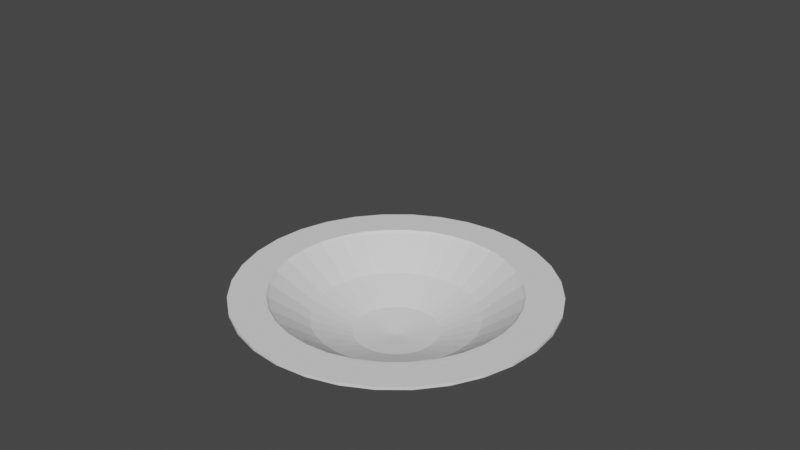# Source: plato.blend  (saved by Blender 2.92.15; exported with 4.5.12 LTS)
import bpy
from mathutils import Matrix  # noqa: F401  (used for matrix-valued properties, if any)

bpy.ops.wm.read_factory_settings(use_empty=True)
scene = bpy.context.scene
scene.name = 'Scene'

# ---- collections
col_collection = bpy.data.collections.new('Collection'); scene.collection.children.link(col_collection)

# ---- world
world_world = bpy.data.worlds.new('World'); scene.world = world_world
world_world.use_nodes = True; world_world.node_tree.nodes.clear()
_N = world_world.node_tree.nodes; _L = world_world.node_tree.links
n0 = _N.new('ShaderNodeOutputWorld'); n0.name = 'World Output'; n0.location = (300, 300)
n1 = _N.new('ShaderNodeBackground'); n1.name = 'Background'; n1.location = (10, 300)
n1.inputs[0].default_value = (0.05088, 0.05088, 0.05088, 1.0)
_L.new(n1.outputs[0], n0.inputs[0])
n0.is_active_output = True
world_world.color = (0.05088, 0.05088, 0.05088)
world_world.use_sun_shadow = False
world_world.sun_shadow_jitter_overblur = 0.0

# ---- meshes
me_esfera = bpy.data.meshes.new('Esfera')
me_esfera.from_pydata([(0.0, 0.5556, -0.8015), (0.1084, 0.5449, -0.8015), (0.07466, 0.3753, -0.8939), (0.03806, 0.1913, -0.9508), (0.2126, 0.5133, -0.8015), (0.1464, 0.3536, -0.8939), (0.07466, 0.1802, -0.9508), (0.3087, 0.4619, -0.8015), (0.2126, 0.3182, -0.8939), (0.1084, 0.1622, -0.9508), (0.3928, 0.3928, -0.8015), (0.2706, 0.2706, -0.8939), (0.1379, 0.1379, -0.9508), (0.4619, 0.3087, -0.8015), (0.3182, 0.2126, -0.8939), (0.1622, 0.1084, -0.9508), (0.5133, 0.2126, -0.8015), (0.3536, 0.1464, -0.8939), (0.1802, 0.07466, -0.9508), (0.5449, 0.1084, -0.8015), (0.3753, 0.07466, -0.8939), (0.1913, 0.03806, -0.9508), (0.5556, -3.415e-07, -0.8015), (0.3827, -3.043e-07, -0.8939), (0.1951, -3.08e-07, -0.9508), (0.5449, -0.1084, -0.8015), (0.3753, -0.07466, -0.8939), (0.1913, -0.03806, -0.9508), (0.5133, -0.2126, -0.8015), (0.3536, -0.1464, -0.8939), (0.1802, -0.07466, -0.9508), (0.4619, -0.3087, -0.8015), (0.3182, -0.2126, -0.8939), (0.1622, -0.1084, -0.9508), (0.3928, -0.3928, -0.8015), (0.2706, -0.2706, -0.8939), (0.1379, -0.138, -0.9508), (0.3087, -0.4619, -0.8015), (0.2126, -0.3182, -0.8939), (0.1084, -0.1622, -0.9508), (0.2126, -0.5133, -0.8015), (0.1464, -0.3536, -0.8939), (0.07466, -0.1802, -0.9508), (0.1084, -0.5449, -0.8015), (0.07466, -0.3753, -0.8939), (0.03806, -0.1913, -0.9508), (-1.094e-08, -0.5556, -0.8015), (3.964e-09, -0.3827, -0.8939), (3.964e-09, -0.1951, -0.9508), (-0.1084, -0.5449, -0.8015), (-0.07466, -0.3753, -0.8939), (-0.03806, -0.1913, -0.9508), (-0.2126, -0.5133, -0.8015), (-0.1464, -0.3536, -0.8939), (-0.07466, -0.1802, -0.9508), (-0.3087, -0.4619, -0.8015), (-0.2126, -0.3182, -0.8939), (-0.1084, -0.1622, -0.9508), (-0.3928, -0.3928, -0.8015), (-0.2706, -0.2706, -0.8939), (-0.1379, -0.1379, -0.9508), (-0.4619, -0.3087, -0.8015), (-0.3182, -0.2126, -0.8939), (-0.1622, -0.1084, -0.9508), (-0.5133, -0.2126, -0.8015), (-0.3536, -0.1464, -0.8939), (-0.1802, -0.07466, -0.9508), (-0.5449, -0.1084, -0.8015), (-0.3753, -0.07466, -0.8939), (-0.1913, -0.03806, -0.9508), (-0.5556, -2.596e-07, -0.8015), (-0.3827, -2.521e-07, -0.8939), (-0.1951, -3.155e-07, -0.9508), (-0.5449, 0.1084, -0.8015), (-0.3753, 0.07466, -0.8939), (-0.1913, 0.03806, -0.9508), (-0.5133, 0.2126, -0.8015), (-0.3536, 0.1464, -0.8939), (-0.1802, 0.07466, -0.9508), (-0.4619, 0.3087, -0.8015), (-0.3182, 0.2126, -0.8939), (-0.1622, 0.1084, -0.9508), (-0.3928, 0.3928, -0.8015), (-0.2706, 0.2706, -0.8939), (-0.1379, 0.1379, -0.9508), (-0.3087, 0.4619, -0.8015), (-0.2126, 0.3182, -0.8939), (-0.1084, 0.1622, -0.9508), (-0.2126, 0.5133, -0.8015), (-0.1464, 0.3536, -0.8939), (-0.07466, 0.1802, -0.9508), (-0.1084, 0.5449, -0.8015), (-0.07466, 0.3753, -0.8939), (-0.03806, 0.1913, -0.9508), (7.847e-08, 0.3827, -0.8939), (1.514e-08, 0.1951, -0.9508), (0.0, 0.5556, -0.8315), (0.1084, 0.5449, -0.8315), (0.07466, 0.3753, -0.9239), (0.2126, 0.5133, -0.8315), (0.1464, 0.3536, -0.9239), (0.3087, 0.4619, -0.8315), (0.2126, 0.3182, -0.9239), (0.3928, 0.3928, -0.8315), (0.2706, 0.2706, -0.9239), (0.4619, 0.3087, -0.8315), (0.3182, 0.2126, -0.9239), (0.5133, 0.2126, -0.8315), (0.3536, 0.1464, -0.9239), (0.5449, 0.1084, -0.8315), (0.3753, 0.07466, -0.9239), (1.0, -3.788e-07, 7.55e-08), (0.5556, -3.415e-07, -0.8315), (0.3827, -3.043e-07, -0.9239), (0.5449, -0.1084, -0.8315), (0.3753, -0.07466, -0.9239), (0.5133, -0.2126, -0.8315), (0.3536, -0.1464, -0.9239), (0.4619, -0.3087, -0.8315), (0.3182, -0.2126, -0.9239), (0.3928, -0.3928, -0.8315), (0.2706, -0.2706, -0.9239), (0.3087, -0.4619, -0.8315), (0.2126, -0.3182, -0.9239), (0.2126, -0.5133, -0.8315), (0.1464, -0.3536, -0.9239), (0.1084, -0.5449, -0.8315), (0.07466, -0.3753, -0.9239), (-1.003e-07, -1.0, 7.55e-08), (-1.094e-08, -0.5556, -0.8315), (3.964e-09, -0.3827, -0.9239), (-0.1084, -0.5449, -0.8315), (-0.07466, -0.3753, -0.9239), (-0.2126, -0.5133, -0.8315), (-0.1464, -0.3536, -0.9239), (-0.3087, -0.4619, -0.8315), (-0.2126, -0.3182, -0.9239), (-0.3928, -0.3928, -0.8315), (-0.2706, -0.2706, -0.9239), (-0.4619, -0.3087, -0.8315), (-0.3182, -0.2126, -0.9239), (-0.5133, -0.2126, -0.8315), (-0.3536, -0.1464, -0.9239), (-0.5449, -0.1084, -0.8315), (-0.3753, -0.07466, -0.9239), (-0.5556, -2.596e-07, -0.8315), (-0.3827, -2.521e-07, -0.9239), (-0.5449, 0.1084, -0.8315), (-0.3753, 0.07466, -0.9239), (-0.5133, 0.2126, -0.8315), (-0.3536, 0.1464, -0.9239), (-0.4619, 0.3087, -0.8315), (-0.3182, 0.2126, -0.9239), (-0.3928, 0.3928, -0.8315), (-0.2706, 0.2706, -0.9239), (-0.3087, 0.4619, -0.8315), (-0.2126, 0.3182, -0.9239), (-0.2126, 0.5133, -0.8315), (-0.1464, 0.3536, -0.9239), (-0.1084, 0.5449, -0.8315), (-0.07466, 0.3753, -0.9239), (7.847e-08, 0.3827, -0.9239), (0.1174, -0.5905, -0.7933), (1.0, -3.788e-07, -2.345e-06), (3.531e-06, -1.0, 7.55e-08), (1.0, -2.799e-06, 7.55e-08), (1.0, -3.788e-07, 2.496e-06), (1.0, 2.042e-06, 7.55e-08), (-1.003e-07, -1.0, 3.707e-06), (-1.003e-07, -1.0, -3.556e-06), (-3.731e-06, -1.0, 7.55e-08), (-1.551e-08, -0.602, -0.7933), (-0.1174, -0.5905, -0.7933), (-0.602, -2.367e-07, -0.7933), (-0.5905, 0.1174, -0.7933), (-0.5905, -0.1174, -0.7933), (-0.5006, -0.3345, -0.7933), (-0.5006, 0.3345, -0.7933), (-0.5562, -0.2304, -0.7933), (-0.5562, 0.2304, -0.7933), (-0.3345, 0.5006, -0.7933), (-0.1174, 0.5905, -0.7933), (-0.2304, 0.5562, -0.7933), (0.1174, 0.5905, -0.7933), (0.3345, 0.5006, -0.7933), (0.2304, 0.5562, -0.7933), (4.69e-08, 0.602, -0.7933), (-0.4257, 0.4257, -0.7933), (-0.2304, -0.5562, -0.7933), (-0.3345, -0.5006, -0.7933), (-0.4257, -0.4257, -0.7933), (0.3345, -0.5006, -0.7933), (0.2304, -0.5562, -0.7933), (0.5006, -0.3345, -0.7933), (0.5006, 0.3345, -0.7933), (0.602, -3.347e-07, -0.7933), (0.5905, -0.1174, -0.7933), (0.5905, 0.1174, -0.7933), (0.5562, 0.2304, -0.7933), (0.4257, -0.4257, -0.7933), (0.5562, -0.2304, -0.7933), (0.4257, 0.4257, -0.7933), (1.006e-08, 0.5655, -0.7933), (-0.4702, -0.3142, -0.7933), (-0.5547, 0.1103, -0.7933), (-0.1103, 0.5547, -0.7933), (-0.5225, 0.2164, -0.7933), (0.5225, -0.2164, -0.7933), (0.1103, 0.5547, -0.7933), (0.4702, -0.3142, -0.7933), (-0.4702, 0.3142, -0.7933), (0.3999, -0.3999, -0.7933), (-0.5225, -0.2164, -0.7933), (0.2164, 0.5225, -0.7933), (-0.5547, -0.1103, -0.7933), (-0.3999, 0.3999, -0.7933), (0.3142, 0.4702, -0.7933), (0.3142, -0.4702, -0.7933), (0.2164, -0.5225, -0.7933), (-0.3142, 0.4702, -0.7933), (0.3999, 0.3999, -0.7933), (-0.5655, -2.547e-07, -0.7933), (-1.192e-08, -0.5655, -0.7933), (0.5547, 0.1103, -0.7933), (-0.1103, -0.5547, -0.7933), (0.4702, 0.3142, -0.7933), (0.4702, 0.3142, -0.7933), (-0.2164, 0.5225, -0.7933), (0.5225, 0.2164, -0.7933), (0.1103, -0.5547, -0.7933), (-0.2164, -0.5225, -0.7933), (-0.3142, -0.4702, -0.7933), (-0.3999, -0.3999, -0.7933), (0.5655, -3.401e-07, -0.7933), (0.5547, -0.1103, -0.7933), (-0.2306, -3.035e-07, -0.97), (-0.2262, 0.045, -0.97), (-0.2131, 0.08826, -0.97), (-0.1281, 0.1918, -0.97), (-0.1918, 0.1281, -0.97), (-0.08826, 0.2131, -0.97), (-0.0001126, 0.0005659, -0.97), (-0.0002209, 0.0005331, -0.97), (-0.0003208, 0.0004797, -0.97), (-0.045, 0.2262, -0.97), (-0.1721, 0.1521, -0.97), (0.00048, -0.0003211, -0.97), (0.0005334, -0.0002213, -0.97), (0.0005662, -0.000113, -0.97), (0.0005662, 0.0001123, -0.97), (0.0005334, 0.0002206, -0.97), (0.00048, 0.0003204, -0.97), (0.0004082, 0.0004079, -0.97), (0.0003208, 0.0004797, -0.97), (0.0002209, 0.0005331, -0.97), (0.0001126, 0.0005659, -0.97), (4.48e-11, 0.000577, -0.97), (2.714e-08, 0.2306, -0.97), (-0.1631, 0.1631, -0.97), (0.1281, 0.1918, -0.97), (0.2131, -0.08826, -0.97), (0.2306, -3.073e-07, -0.97), (0.2262, -0.045, -0.97), (0.2262, 0.045, -0.97), (0.2131, 0.08826, -0.97), (0.1918, 0.1281, -0.97), (0.1918, -0.1281, -0.97), (0.0005773, -3.258e-07, -0.97), (0.1631, 0.1631, -0.97), (0.08826, 0.2131, -0.97), (0.045, 0.2262, -0.97), (-0.2262, -0.045, -0.97), (-0.1918, -0.1281, -0.97), (-0.2131, -0.08826, -0.97), (-0.2221, -0.0586, -0.97), (-0.045, -0.2262, -0.97), (-0.08826, -0.2131, -0.97), (-0.1281, -0.1918, -0.97), (-0.1631, -0.1631, -0.97), (-0.0005773, -3.258e-07, -0.97), (-0.00048, -0.0003211, -0.97), (-0.0004082, -0.0004086, -0.97), (-0.0005334, -0.0002213, -0.97), (-0.0005662, -0.000113, -0.97), (-0.0005334, 0.0002206, -0.97), (-0.0005662, 0.0001123, -0.97), (-0.00048, 0.0003204, -0.97), (-0.0004082, 0.0004079, -0.97), (0.045, -0.2262, -0.97), (0.0001126, -0.0005666, -0.97), (0.0004082, -0.0004086, -0.97), (0.0003208, -0.0004804, -0.97), (0.0002209, -0.0005337, -0.97), (0.08826, -0.2131, -0.97), (0.1631, -0.1631, -0.97), (0.1281, -0.1918, -0.97), (3.964e-09, -0.2306, -0.97), (1.173e-11, -0.0005777, -0.97), (-0.0001126, -0.0005666, -0.97), (-0.0002209, -0.0005337, -0.97), (-0.0003208, -0.0004804, -0.97)], [], [(161, 96, 97, 98), (98, 97, 99, 100), (100, 99, 101, 102), (102, 101, 103, 104), (104, 103, 105, 106), (106, 105, 107, 108), (108, 107, 109, 110), (110, 109, 112, 113), (113, 112, 114, 115), (115, 114, 116, 117), (117, 116, 118, 119), (119, 118, 120, 121), (121, 120, 122, 123), (123, 122, 124, 125), (125, 124, 126, 127), (127, 126, 129, 130), (130, 129, 131, 132), (132, 131, 133, 134), (134, 133, 135, 136), (136, 135, 137, 138), (138, 137, 139, 140), (140, 139, 141, 142), (142, 141, 143, 144), (144, 143, 145, 146), (146, 145, 147, 148), (148, 147, 149, 150), (150, 149, 151, 152), (152, 151, 153, 154), (154, 153, 155, 156), (156, 155, 157, 158), (158, 157, 159, 160), (160, 159, 96, 161), (165, 166, 167, 163), (164, 169, 170, 168), (97, 96, 186, 183), (99, 97, 183, 185), (101, 99, 185, 184), (201, 103, 101, 184), (105, 103, 201, 194), (198, 107, 105, 194), (197, 109, 107, 198), (195, 112, 109, 197), (111, 167, 166), (111, 163, 167), (114, 112, 195, 196), (111, 166, 165), (163, 111, 165), (200, 116, 114, 196), (118, 116, 200, 193), (120, 118, 193, 199), (122, 120, 199, 191), (124, 122, 191, 192), (126, 124, 192, 162), (168, 128, 164), (128, 169, 164), (171, 129, 126, 162), (172, 131, 129, 171), (128, 168, 170), (169, 128, 170), (188, 133, 131, 172), (189, 135, 133, 188), (190, 137, 135, 189), (176, 139, 137, 190), (178, 141, 139, 176), (175, 143, 141, 178), (173, 145, 143, 175), (174, 147, 145, 173), (179, 149, 147, 174), (177, 151, 149, 179), (187, 153, 151, 177), (155, 153, 187, 180), (182, 157, 155, 180), (159, 157, 182, 181), (96, 159, 181, 186), (202, 0, 1, 208), (0, 94, 2, 1), (94, 95, 3, 2), (2, 3, 6, 5), (208, 1, 4, 213), (1, 2, 5, 4), (213, 4, 7, 216), (4, 5, 8, 7), (5, 6, 9, 8), (216, 7, 10, 220), (7, 8, 11, 10), (8, 9, 12, 11), (220, 10, 13, 226, 225), (10, 11, 14, 13), (11, 12, 15, 14), (226, 13, 16, 228), (13, 14, 17, 16), (14, 15, 18, 17), (228, 16, 19, 223), (16, 17, 20, 19), (17, 18, 21, 20), (223, 19, 22, 233), (19, 20, 23, 22), (20, 21, 24, 23), (26, 25, 22, 23), (27, 26, 23, 24), (233, 22, 25, 234), (25, 28, 207, 234), (29, 28, 25, 26), (30, 29, 26, 27), (32, 31, 28, 29), (30, 33, 32, 29), (28, 31, 209, 207), (31, 34, 211, 209), (32, 35, 34, 31), (33, 36, 35, 32), (39, 38, 35, 36), (211, 34, 37, 217), (35, 38, 37, 34), (217, 37, 40, 218), (41, 40, 37, 38), (42, 41, 38, 39), (42, 45, 44, 41), (218, 40, 43, 229), (44, 43, 40, 41), (229, 43, 46, 222), (44, 47, 46, 43), (48, 47, 44, 45), (222, 46, 49, 224), (50, 49, 46, 47), (51, 50, 47, 48), (224, 49, 52, 230), (53, 52, 49, 50), (53, 50, 51, 54), (230, 52, 55, 231), (55, 52, 53, 56), (56, 53, 54, 57), (231, 55, 58, 232), (58, 55, 56, 59), (59, 56, 57, 60), (232, 58, 61, 203), (61, 58, 59, 62), (62, 59, 60, 63), (64, 61, 62, 65), (65, 62, 63, 66), (203, 61, 64, 212), (212, 64, 67, 214), (67, 64, 65, 68), (68, 65, 66, 69), (70, 67, 68, 71), (71, 68, 69, 72), (214, 67, 70, 221), (221, 70, 73, 204), (73, 70, 71, 74), (74, 71, 72, 75), (77, 74, 75, 78), (204, 73, 76, 206), (76, 73, 74, 77), (206, 76, 79, 210), (79, 76, 77, 80), (80, 77, 78, 81), (210, 79, 82, 215), (82, 79, 80, 83), (83, 80, 81, 84), (85, 82, 83, 86), (86, 83, 84, 87), (85, 86, 89, 88), (89, 86, 87, 90), (227, 88, 91, 205), (91, 88, 89, 92), (92, 89, 90, 93), (205, 91, 0, 202), (0, 91, 92, 94), (92, 93, 95, 94), (219, 180, 187, 177, 179, 174, 173, 175, 178, 176, 190, 189, 188, 172, 171, 162, 192, 191, 199, 193, 200, 196, 195, 197, 198, 194, 225, 226, 228, 223, 233, 234, 207, 209, 211, 217, 218, 229, 222, 224, 230, 231, 232, 203, 212, 214, 221, 204, 206, 210, 215), (238, 240, 244, 257, 270, 269, 259, 268, 265, 264, 263, 261, 262, 260, 266, 294, 295, 293, 288, 296, 275, 276, 277, 278, 272, 273, 274, 283, 282, 280, 281, 300, 299, 298, 297, 289, 292, 291, 290, 246, 247, 248, 267, 249, 250, 251, 252, 253, 254, 255, 256, 241, 242, 243, 287, 245, 258), (271, 235, 236, 237, 239, 245, 287, 286, 284, 285, 279, 283, 274), (257, 161, 98, 270), (270, 98, 100, 269), (269, 100, 102, 259), (259, 102, 104, 268), (268, 104, 106, 265), (265, 106, 108, 264), (264, 108, 110, 263), (263, 110, 113, 261), (261, 113, 115, 262), (262, 115, 117, 260), (117, 119, 266, 260), (119, 121, 294, 266), (294, 121, 123, 295), (123, 125, 293, 295), (125, 127, 288, 293), (127, 130, 296, 288), (130, 132, 275, 296), (275, 132, 134, 276), (276, 134, 136, 277), (277, 136, 138, 278), (278, 138, 140, 272), (272, 140, 142, 273), (274, 273, 142, 144, 271), (271, 144, 146, 235), (235, 146, 148, 236), (148, 150, 237, 236), (150, 152, 239, 237), (152, 154, 258, 245, 239), (154, 156, 238, 258), (156, 158, 240, 238), (158, 160, 244, 240), (160, 161, 257, 244), (95, 256, 255, 3), (254, 6, 3, 255), (6, 254, 253, 9), (252, 12, 9, 253), (251, 15, 12, 252), (250, 18, 15, 251), (249, 21, 18, 250), (21, 249, 267, 24), (27, 24, 267, 248), (30, 27, 248, 247), (33, 30, 247, 246), (290, 36, 33, 246), (39, 36, 290, 291), (42, 39, 291, 292), (45, 42, 292, 289), (48, 45, 289, 297), (298, 51, 48, 297), (298, 299, 54, 51), (299, 300, 57, 54), (300, 281, 60, 57), (281, 280, 63, 60), (280, 282, 66, 63), (282, 283, 69, 66), (72, 69, 283, 279), (279, 285, 75, 72), (78, 75, 285, 284), (284, 286, 81, 78), (84, 81, 286, 287), (215, 82, 85, 219), (243, 87, 84, 287), (90, 87, 243, 242), (219, 85, 88, 227), (242, 241, 93, 90), (256, 95, 93, 241), (220, 225, 194, 201, 184, 185, 183, 186, 181, 182, 180, 219, 227, 205, 202, 208, 213, 216)])
_uv = me_esfera.uv_layers.new(name='MapaUV')
_uv.uv.foreach_set('vector', [0.75, 0.125, 0.75, 0.1875, 0.7188, 0.1875, 0.7188, 0.125, 0.7188, 0.125, 0.7188, 0.1875, 0.6875, 0.1875, 0.6875, 0.125, 0.6875, 0.125, 0.6875, 0.1875, 0.6562, 0.1875, 0.6562, 0.125, 0.6562, 0.125, 0.6562, 0.1875, 0.625, 0.1875, 0.625, 0.125, 0.625, 0.125, 0.625, 0.1875, 0.5937, 0.1875, 0.5937, 0.125, 0.5937, 0.125, 0.5937, 0.1875, 0.5625, 0.1875, 0.5625, 0.125, 0.5625, 0.125, 0.5625, 0.1875, 0.5312, 0.1875, 0.5312, 0.125, 0.5312, 0.125, 0.5312, 0.1875, 0.5, 0.1875, 0.5, 0.125, 0.5, 0.125, 0.5, 0.1875, 0.4687, 0.1875, 0.4687, 0.125, 0.4687, 0.125, 0.4687, 0.1875, 0.4375, 0.1875, 0.4375, 0.125, 0.4375, 0.125, 0.4375, 0.1875, 0.4062, 0.1875, 0.4062, 0.125, 0.4062, 0.125, 0.4062, 0.1875, 0.375, 0.1875, 0.375, 0.125, 0.375, 0.125, 0.375, 0.1875, 0.3437, 0.1875, 0.3437, 0.125, 0.3437, 0.125, 0.3437, 0.1875, 0.3125, 0.1875, 0.3125, 0.125, 0.3125, 0.125, 0.3125, 0.1875, 0.2812, 0.1875, 0.2812, 0.125, 0.2812, 0.125, 0.2812, 0.1875, 0.25, 0.1875, 0.25, 0.125, 0.25, 0.125, 0.25, 0.1875, 0.2188, 0.1875, 0.2188, 0.125, 0.2188, 0.125, 0.2188, 0.1875, 0.1875, 0.1875, 0.1875, 0.125, 0.1875, 0.125, 0.1875, 0.1875, 0.1563, 0.1875, 0.1563, 0.125, 0.1563, 0.125, 0.1563, 0.1875, 0.125, 0.1875, 0.125, 0.125, 0.125, 0.125, 0.125, 0.1875, 0.09375, 0.1875, 0.09375, 0.125, 0.09375, 0.125, 0.09375, 0.1875, 0.0625, 0.1875, 0.0625, 0.125, 0.0625, 0.125, 0.0625, 0.1875, 0.03125, 0.1875, 0.03125, 0.125, 0.03125, 0.125, 0.03125, 0.1875, 5.96e-08, 0.1875, 8.941e-08, 0.125, 1.0, 0.125, 1.0, 0.1875, 0.9688, 0.1875, 0.9688, 0.125, 0.9688, 0.125, 0.9688, 0.1875, 0.9375, 0.1875, 0.9375, 0.125, 0.9375, 0.125, 0.9375, 0.1875, 0.9062, 0.1875, 0.9063, 0.125, 0.9063, 0.125, 0.9062, 0.1875, 0.875, 0.1875, 0.875, 0.125, 0.875, 0.125, 0.875, 0.1875, 0.8438, 0.1875, 0.8438, 0.125, 0.8438, 0.125, 0.8438, 0.1875, 0.8125, 0.1875, 0.8125, 0.125, 0.8125, 0.125, 0.8125, 0.1875, 0.7812, 0.1875, 0.7812, 0.125, 0.7812, 0.125, 0.7812, 0.1875, 0.75, 0.1875, 0.75, 0.125, 0.4742, 0.625, 0.4742, 0.625, 0.4742, 0.625, 0.4742, 0.625, 0.4742, 0.875, 0.4742, 0.875, 0.4742, 0.875, 0.4742, 0.875, 0.7188, 0.1875, 0.75, 0.1875, 0.75, 0.2067, 0.7188, 0.2067, 0.6875, 0.1875, 0.7188, 0.1875, 0.7188, 0.2067, 0.6875, 0.2067, 0.6562, 0.1875, 0.6875, 0.1875, 0.6875, 0.2067, 0.6562, 0.2067, 0.625, 0.2067, 0.625, 0.1875, 0.6562, 0.1875, 0.6562, 0.2067, 0.5937, 0.1875, 0.625, 0.1875, 0.625, 0.2067, 0.5937, 0.2067, 0.5625, 0.2067, 0.5625, 0.1875, 0.5937, 0.1875, 0.5937, 0.2067, 0.5312, 0.2067, 0.5312, 0.1875, 0.5625, 0.1875, 0.5625, 0.2067, 0.5, 0.2067, 0.5, 0.1875, 0.5312, 0.1875, 0.5312, 0.2067, 0.5, 0.5, 0.5, 0.5, 0.5, 0.5, 0.5, 0.5, 0.5, 0.5, 0.5, 0.5, 0.4687, 0.1875, 0.5, 0.1875, 0.5, 0.2067, 0.4687, 0.2067, 0.5, 0.5, 0.5, 0.5, 0.5, 0.5, 0.5, 0.5, 0.5, 0.5, 0.5, 0.5, 0.4375, 0.2067, 0.4375, 0.1875, 0.4687, 0.1875, 0.4687, 0.2067, 0.4062, 0.1875, 0.4375, 0.1875, 0.4375, 0.2067, 0.4062, 0.2067, 0.375, 0.1875, 0.4062, 0.1875, 0.4062, 0.2067, 0.375, 0.2067, 0.3437, 0.1875, 0.375, 0.1875, 0.375, 0.2067, 0.3437, 0.2067, 0.3125, 0.1875, 0.3437, 0.1875, 0.3437, 0.2067, 0.3125, 0.2067, 0.2812, 0.1875, 0.3125, 0.1875, 0.3125, 0.2067, 0.2812, 0.2067, 0.25, 0.5, 0.25, 0.5, 0.25, 0.5, 0.25, 0.5, 0.25, 0.5, 0.25, 0.5, 0.25, 0.2067, 0.25, 0.1875, 0.2812, 0.1875, 0.2812, 0.2067, 0.2188, 0.2067, 0.2188, 0.1875, 0.25, 0.1875, 0.25, 0.2067, 0.25, 0.5, 0.25, 0.5, 0.25, 0.5, 0.25, 0.5, 0.25, 0.5, 0.25, 0.5, 0.1875, 0.2067, 0.1875, 0.1875, 0.2188, 0.1875, 0.2188, 0.2067, 0.1563, 0.2067, 0.1563, 0.1875, 0.1875, 0.1875, 0.1875, 0.2067, 0.125, 0.2067, 0.125, 0.1875, 0.1563, 0.1875, 0.1563, 0.2067, 0.09375, 0.2067, 0.09375, 0.1875, 0.125, 0.1875, 0.125, 0.2067, 0.0625, 0.2067, 0.0625, 0.1875, 0.09375, 0.1875, 0.09375, 0.2067, 0.03125, 0.2067, 0.03125, 0.1875, 0.0625, 0.1875, 0.0625, 0.2067, 4.133e-08, 0.2067, 5.96e-08, 0.1875, 0.03125, 0.1875, 0.03125, 0.2067, 0.9688, 0.2067, 0.9688, 0.1875, 1.0, 0.1875, 1.0, 0.2067, 0.9375, 0.2067, 0.9375, 0.1875, 0.9688, 0.1875, 0.9688, 0.2067, 0.9062, 0.2067, 0.9062, 0.1875, 0.9375, 0.1875, 0.9375, 0.2067, 0.875, 0.2067, 0.875, 0.1875, 0.9062, 0.1875, 0.9062, 0.2067, 0.8438, 0.1875, 0.875, 0.1875, 0.875, 0.2067, 0.8438, 0.2067, 0.8125, 0.2067, 0.8125, 0.1875, 0.8438, 0.1875, 0.8438, 0.2067, 0.7812, 0.1875, 0.8125, 0.1875, 0.8125, 0.2067, 0.7812, 0.2067, 0.75, 0.1875, 0.7812, 0.1875, 0.7812, 0.2067, 0.75, 0.2067, 0.75, 0.1916, 0.75, 0.1875, 0.7188, 0.1875, 0.7188, 0.1916, 0.75, 0.1875, 0.75, 0.125, 0.7188, 0.125, 0.7188, 0.1875, 0.75, 0.125, 0.75, 0.0625, 0.7187, 0.0625, 0.7188, 0.125, 0.7188, 0.125, 0.7187, 0.0625, 0.6875, 0.0625, 0.6875, 0.125, 0.7188, 0.1916, 0.7188, 0.1875, 0.6875, 0.1875, 0.6875, 0.1916, 0.7188, 0.1875, 0.7188, 0.125, 0.6875, 0.125, 0.6875, 0.1875, 0.6875, 0.1916, 0.6875, 0.1875, 0.6562, 0.1875, 0.6562, 0.1916, 0.6875, 0.1875, 0.6875, 0.125, 0.6562, 0.125, 0.6562, 0.1875, 0.6875, 0.125, 0.6875, 0.0625, 0.6562, 0.0625, 0.6562, 0.125, 0.6562, 0.1916, 0.6562, 0.1875, 0.625, 0.1875, 0.625, 0.1916, 0.6562, 0.1875, 0.6562, 0.125, 0.625, 0.125, 0.625, 0.1875, 0.6562, 0.125, 0.6562, 0.0625, 0.625, 0.0625, 0.625, 0.125, 0.625, 0.1916, 0.625, 0.1875, 0.5937, 0.1875, 0.5937, 0.1916, 0.5937, 0.1916, 0.625, 0.1875, 0.625, 0.125, 0.5937, 0.125, 0.5937, 0.1875, 0.625, 0.125, 0.625, 0.0625, 0.5937, 0.0625, 0.5937, 0.125, 0.5937, 0.1916, 0.5937, 0.1875, 0.5625, 0.1875, 0.5625, 0.1916, 0.5937, 0.1875, 0.5937, 0.125, 0.5625, 0.125, 0.5625, 0.1875, 0.5937, 0.125, 0.5937, 0.0625, 0.5625, 0.0625, 0.5625, 0.125, 0.5625, 0.1916, 0.5625, 0.1875, 0.5312, 0.1875, 0.5312, 0.1916, 0.5625, 0.1875, 0.5625, 0.125, 0.5312, 0.125, 0.5312, 0.1875, 0.5625, 0.125, 0.5625, 0.0625, 0.5312, 0.0625, 0.5312, 0.125, 0.5312, 0.1916, 0.5312, 0.1875, 0.5, 0.1875, 0.5, 0.1916, 0.5312, 0.1875, 0.5312, 0.125, 0.5, 0.125, 0.5, 0.1875, 0.5312, 0.125, 0.5312, 0.0625, 0.5, 0.0625, 0.5, 0.125, 0.4687, 0.125, 0.4687, 0.1875, 0.5, 0.1875, 0.5, 0.125, 0.4687, 0.0625, 0.4687, 0.125, 0.5, 0.125, 0.5, 0.0625, 0.5, 0.1916, 0.5, 0.1875, 0.4687, 0.1875, 0.4687, 0.1916, 0.4687, 0.1875, 0.4375, 0.1875, 0.4375, 0.1916, 0.4687, 0.1916, 0.4375, 0.125, 0.4375, 0.1875, 0.4687, 0.1875, 0.4687, 0.125, 0.4375, 0.0625, 0.4375, 0.125, 0.4687, 0.125, 0.4687, 0.0625, 0.4062, 0.125, 0.4062, 0.1875, 0.4375, 0.1875, 0.4375, 0.125, 0.4375, 0.0625, 0.4062, 0.0625, 0.4062, 0.125, 0.4375, 0.125, 0.4375, 0.1875, 0.4062, 0.1875, 0.4062, 0.1916, 0.4375, 0.1916, 0.4062, 0.1875, 0.375, 0.1875, 0.375, 0.1916, 0.4062, 0.1916, 0.4062, 0.125, 0.375, 0.125, 0.375, 0.1875, 0.4062, 0.1875, 0.4062, 0.0625, 0.375, 0.0625, 0.375, 0.125, 0.4062, 0.125, 0.3437, 0.0625, 0.3437, 0.125, 0.375, 0.125, 0.375, 0.0625, 0.375, 0.1916, 0.375, 0.1875, 0.3437, 0.1875, 0.3437, 0.1916, 0.375, 0.125, 0.3437, 0.125, 0.3437, 0.1875, 0.375, 0.1875, 0.3437, 0.1916, 0.3437, 0.1875, 0.3125, 0.1875, 0.3125, 0.1916, 0.3125, 0.125, 0.3125, 0.1875, 0.3437, 0.1875, 0.3437, 0.125, 0.3125, 0.0625, 0.3125, 0.125, 0.3437, 0.125, 0.3437, 0.0625, 0.3125, 0.0625, 0.2812, 0.0625, 0.2812, 0.125, 0.3125, 0.125, 0.3125, 0.1916, 0.3125, 0.1875, 0.2812, 0.1875, 0.2812, 0.1916, 0.2812, 0.125, 0.2812, 0.1875, 0.3125, 0.1875, 0.3125, 0.125, 0.2812, 0.1916, 0.2812, 0.1875, 0.25, 0.1875, 0.25, 0.1916, 0.2812, 0.125, 0.25, 0.125, 0.25, 0.1875, 0.2812, 0.1875, 0.25, 0.0625, 0.25, 0.125, 0.2812, 0.125, 0.2812, 0.0625, 0.25, 0.1916, 0.25, 0.1875, 0.2188, 0.1875, 0.2187, 0.1916, 0.2188, 0.125, 0.2188, 0.1875, 0.25, 0.1875, 0.25, 0.125, 0.2188, 0.0625, 0.2188, 0.125, 0.25, 0.125, 0.25, 0.0625, 0.2188, 0.1916, 0.2188, 0.1875, 0.1875, 0.1875, 0.1875, 0.1916, 0.1875, 0.125, 0.1875, 0.1875, 0.2188, 0.1875, 0.2188, 0.125, 0.1875, 0.125, 0.2188, 0.125, 0.2188, 0.0625, 0.1875, 0.0625, 0.1875, 0.1916, 0.1875, 0.1875, 0.1563, 0.1875, 0.1563, 0.1916, 0.1563, 0.1875, 0.1875, 0.1875, 0.1875, 0.125, 0.1563, 0.125, 0.1563, 0.125, 0.1875, 0.125, 0.1875, 0.0625, 0.1563, 0.0625, 0.1563, 0.1916, 0.1563, 0.1875, 0.125, 0.1875, 0.125, 0.1916, 0.125, 0.1875, 0.1563, 0.1875, 0.1563, 0.125, 0.125, 0.125, 0.125, 0.125, 0.1563, 0.125, 0.1563, 0.0625, 0.125, 0.0625, 0.125, 0.1916, 0.125, 0.1875, 0.09375, 0.1875, 0.09375, 0.1916, 0.09375, 0.1875, 0.125, 0.1875, 0.125, 0.125, 0.09375, 0.125, 0.09375, 0.125, 0.125, 0.125, 0.125, 0.0625, 0.09375, 0.0625, 0.0625, 0.1875, 0.09375, 0.1875, 0.09375, 0.125, 0.0625, 0.125, 0.0625, 0.125, 0.09375, 0.125, 0.09375, 0.0625, 0.0625, 0.0625, 0.09375, 0.1916, 0.09375, 0.1875, 0.0625, 0.1875, 0.0625, 0.1916, 0.0625, 0.1916, 0.0625, 0.1875, 0.03125, 0.1875, 0.03125, 0.1916, 0.03125, 0.1875, 0.0625, 0.1875, 0.0625, 0.125, 0.03125, 0.125, 0.03125, 0.125, 0.0625, 0.125, 0.0625, 0.0625, 0.03125, 0.0625, 5.96e-08, 0.1875, 0.03125, 0.1875, 0.03125, 0.125, 8.941e-08, 0.125, 8.941e-08, 0.125, 0.03125, 0.125, 0.03125, 0.0625, 2.384e-07, 0.0625, 0.03125, 0.1916, 0.03125, 0.1875, 5.96e-08, 0.1875, 5.568e-08, 0.1916, 1.0, 0.1916, 1.0, 0.1875, 0.9688, 0.1875, 0.9688, 0.1916, 0.9688, 0.1875, 1.0, 0.1875, 1.0, 0.125, 0.9688, 0.125, 0.9688, 0.125, 1.0, 0.125, 1.0, 0.0625, 0.9688, 0.0625, 0.9375, 0.125, 0.9688, 0.125, 0.9688, 0.0625, 0.9375, 0.0625, 0.9688, 0.1916, 0.9688, 0.1875, 0.9375, 0.1875, 0.9375, 0.1916, 0.9375, 0.1875, 0.9688, 0.1875, 0.9688, 0.125, 0.9375, 0.125, 0.9375, 0.1916, 0.9375, 0.1875, 0.9062, 0.1875, 0.9062, 0.1916, 0.9062, 0.1875, 0.9375, 0.1875, 0.9375, 0.125, 0.9063, 0.125, 0.9063, 0.125, 0.9375, 0.125, 0.9375, 0.0625, 0.9063, 0.0625, 0.9062, 0.1916, 0.9062, 0.1875, 0.875, 0.1875, 0.875, 0.1916, 0.875, 0.1875, 0.9062, 0.1875, 0.9063, 0.125, 0.875, 0.125, 0.875, 0.125, 0.9063, 0.125, 0.9063, 0.0625, 0.875, 0.0625, 0.8438, 0.1875, 0.875, 0.1875, 0.875, 0.125, 0.8438, 0.125, 0.8438, 0.125, 0.875, 0.125, 0.875, 0.0625, 0.8438, 0.0625, 0.8438, 0.1875, 0.8438, 0.125, 0.8125, 0.125, 0.8125, 0.1875, 0.8125, 0.125, 0.8438, 0.125, 0.8438, 0.0625, 0.8125, 0.0625, 0.8125, 0.1916, 0.8125, 0.1875, 0.7812, 0.1875, 0.7812, 0.1916, 0.7812, 0.1875, 0.8125, 0.1875, 0.8125, 0.125, 0.7812, 0.125, 0.7812, 0.125, 0.8125, 0.125, 0.8125, 0.0625, 0.7812, 0.0625, 0.7812, 0.1916, 0.7812, 0.1875, 0.75, 0.1875, 0.75, 0.1916, 0.75, 0.1875, 0.7812, 0.1875, 0.7812, 0.125, 0.75, 0.125, 0.7812, 0.125, 0.7812, 0.0625, 0.75, 0.0625, 0.75, 0.125, 0.2107, 0.5662, 0.2082, 0.5624, 0.1968, 0.5718, 0.1874, 0.5832, 0.1805, 0.5962, 0.1762, 0.6103, 0.1747, 0.625, 0.1762, 0.6397, 0.1805, 0.6538, 0.1874, 0.6668, 0.1968, 0.6782, 0.2082, 0.6876, 0.2212, 0.6945, 0.2353, 0.6988, 0.25, 0.7003, 0.2647, 0.6988, 0.2788, 0.6945, 0.2918, 0.6876, 0.3032, 0.6782, 0.3126, 0.6668, 0.3195, 0.6538, 0.3238, 0.6397, 0.3253, 0.625, 0.3238, 0.6103, 0.3195, 0.5962, 0.3126, 0.5832, 0.3088, 0.5857, 0.3088, 0.5857, 0.3153, 0.5979, 0.3193, 0.6112, 0.3207, 0.625, 0.3193, 0.6388, 0.3153, 0.6521, 0.3088, 0.6643, 0.3, 0.675, 0.2893, 0.6838, 0.2771, 0.6903, 0.2638, 0.6943, 0.25, 0.6957, 0.2362, 0.6943, 0.2229, 0.6903, 0.2107, 0.6838, 0.2, 0.675, 0.1912, 0.6643, 0.1847, 0.6521, 0.1807, 0.6388, 0.1793, 0.625, 0.1807, 0.6112, 0.1847, 0.5979, 0.1912, 0.5857, 0.2, 0.575, 0.774, 0.589, 0.7665, 0.585, 0.7584, 0.5826, 0.75, 0.5818, 0.7416, 0.5826, 0.7335, 0.585, 0.726, 0.589, 0.7194, 0.5944, 0.714, 0.601, 0.71, 0.6085, 0.7076, 0.6166, 0.7068, 0.625, 0.7076, 0.6334, 0.71, 0.6415, 0.714, 0.649, 0.7194, 0.6556, 0.726, 0.661, 0.7335, 0.665, 0.7416, 0.6674, 0.75, 0.6682, 0.7584, 0.6674, 0.7665, 0.665, 0.774, 0.661, 0.7806, 0.6556, 0.786, 0.649, 0.79, 0.6415, 0.7916, 0.636, 0.7501, 0.625, 0.7501, 0.625, 0.7501, 0.6251, 0.7501, 0.6251, 0.7501, 0.6251, 0.75, 0.6251, 0.75, 0.6251, 0.75, 0.6251, 0.75, 0.6251, 0.75, 0.6251, 0.7499, 0.6251, 0.7499, 0.6251, 0.7499, 0.6251, 0.7499, 0.625, 0.7499, 0.625, 0.7499, 0.625, 0.7499, 0.625, 0.7499, 0.625, 0.7499, 0.6249, 0.7499, 0.6249, 0.7499, 0.6249, 0.75, 0.6249, 0.75, 0.6249, 0.75, 0.6249, 0.75, 0.6249, 0.75, 0.6249, 0.7501, 0.6249, 0.7501, 0.6249, 0.7823, 0.5965, 0.7806, 0.5944, 0.7924, 0.6334, 0.7932, 0.625, 0.7924, 0.6166, 0.79, 0.6085, 0.786, 0.601, 0.7823, 0.5965, 0.7501, 0.6249, 0.7501, 0.6249, 0.7501, 0.625, 0.7501, 0.625, 0.7501, 0.625, 0.7501, 0.625, 0.7916, 0.636, 0.75, 0.07435, 0.75, 0.125, 0.7188, 0.125, 0.7187, 0.07435, 0.7187, 0.07435, 0.7188, 0.125, 0.6875, 0.125, 0.6875, 0.07435, 0.6875, 0.07435, 0.6875, 0.125, 0.6562, 0.125, 0.6562, 0.07435, 0.6562, 0.07435, 0.6562, 0.125, 0.625, 0.125, 0.625, 0.07435, 0.625, 0.07435, 0.625, 0.125, 0.5937, 0.125, 0.5937, 0.07435, 0.5937, 0.07435, 0.5937, 0.125, 0.5625, 0.125, 0.5625, 0.07435, 0.5625, 0.07435, 0.5625, 0.125, 0.5312, 0.125, 0.5312, 0.07435, 0.5312, 0.07435, 0.5312, 0.125, 0.5, 0.125, 0.5, 0.07435, 0.5, 0.07435, 0.5, 0.125, 0.4687, 0.125, 0.4687, 0.07435, 0.4687, 0.07435, 0.4687, 0.125, 0.4375, 0.125, 0.4375, 0.07435, 0.4375, 0.125, 0.4062, 0.125, 0.4062, 0.07435, 0.4375, 0.07435, 0.4062, 0.125, 0.375, 0.125, 0.375, 0.07435, 0.4062, 0.07435, 0.375, 0.07435, 0.375, 0.125, 0.3437, 0.125, 0.3437, 0.07435, 0.3437, 0.125, 0.3125, 0.125, 0.3125, 0.07435, 0.3437, 0.07435, 0.3125, 0.125, 0.2812, 0.125, 0.2812, 0.07435, 0.3125, 0.07435, 0.2812, 0.125, 0.25, 0.125, 0.25, 0.07435, 0.2812, 0.07435, 0.25, 0.125, 0.2188, 0.125, 0.2188, 0.07435, 0.25, 0.07435, 0.2188, 0.07435, 0.2188, 0.125, 0.1875, 0.125, 0.1875, 0.07435, 0.1875, 0.07435, 0.1875, 0.125, 0.1563, 0.125, 0.1563, 0.07435, 0.1563, 0.07435, 0.1563, 0.125, 0.125, 0.125, 0.125, 0.07435, 0.125, 0.07435, 0.125, 0.125, 0.09375, 0.125, 0.09375, 0.07435, 0.09375, 0.07435, 0.09375, 0.125, 0.0625, 0.125, 0.0625, 0.07435, 0.04099, 0.07435, 0.0625, 0.07435, 0.0625, 0.125, 0.03125, 0.125, 0.03125, 0.07435, 0.03125, 0.07435, 0.03125, 0.125, 8.941e-08, 0.125, 2.102e-07, 0.07435, 1.0, 0.07435, 1.0, 0.125, 0.9688, 0.125, 0.9688, 0.07435, 0.9688, 0.125, 0.9375, 0.125, 0.9375, 0.07435, 0.9688, 0.07435, 0.9375, 0.125, 0.9063, 0.125, 0.9063, 0.07435, 0.9375, 0.07435, 0.9063, 0.125, 0.875, 0.125, 0.875, 0.07435, 0.8847, 0.07435, 0.9063, 0.07435, 0.875, 0.125, 0.8438, 0.125, 0.8438, 0.07435, 0.875, 0.07435, 0.8438, 0.125, 0.8125, 0.125, 0.8125, 0.07435, 0.8438, 0.07435, 0.8125, 0.125, 0.7812, 0.125, 0.7812, 0.07435, 0.8125, 0.07435, 0.7812, 0.125, 0.75, 0.125, 0.75, 0.07435, 0.7812, 0.07435, 0.75, 0.0625, 0.7344, 0.000185, 0.7343, 0.000185, 0.7187, 0.0625, 0.7031, 0.000185, 0.6875, 0.0625, 0.7187, 0.0625, 0.7032, 0.000185, 0.6875, 0.0625, 0.6719, 0.000185, 0.6718, 0.000185, 0.6562, 0.0625, 0.6406, 0.000185, 0.625, 0.0625, 0.6562, 0.0625, 0.6407, 0.000185, 0.6093, 0.000185, 0.5937, 0.0625, 0.625, 0.0625, 0.6094, 0.000185, 0.5781, 0.000185, 0.5625, 0.0625, 0.5937, 0.0625, 0.5782, 0.000185, 0.5468, 0.000185, 0.5312, 0.0625, 0.5625, 0.0625, 0.5469, 0.000185, 0.5312, 0.0625, 0.5157, 0.000185, 0.5156, 0.000185, 0.5, 0.0625, 0.4687, 0.0625, 0.5, 0.0625, 0.4844, 0.000185, 0.4843, 0.000185, 0.4375, 0.0625, 0.4687, 0.0625, 0.4532, 0.000185, 0.4531, 0.000185, 0.4062, 0.0625, 0.4375, 0.0625, 0.4219, 0.000185, 0.4218, 0.000185, 0.3906, 0.000185, 0.375, 0.0625, 0.4062, 0.0625, 0.3907, 0.000185, 0.3437, 0.0625, 0.375, 0.0625, 0.3594, 0.000185, 0.3593, 0.000185, 0.3125, 0.0625, 0.3437, 0.0625, 0.3282, 0.000185, 0.3281, 0.000185, 0.2812, 0.0625, 0.3125, 0.0625, 0.2969, 0.000185, 0.2968, 0.000185, 0.25, 0.0625, 0.2812, 0.0625, 0.2657, 0.000185, 0.2656, 0.000185, 0.2343, 0.000185, 0.2188, 0.0625, 0.25, 0.0625, 0.2344, 0.000185, 0.2032, 0.000185, 0.2031, 0.000185, 0.1875, 0.0625, 0.2188, 0.0625, 0.1719, 0.000185, 0.1718, 0.000185, 0.1563, 0.0625, 0.1875, 0.0625, 0.1407, 0.000185, 0.1406, 0.000185, 0.125, 0.0625, 0.1563, 0.0625, 0.1094, 0.000185, 0.1093, 0.000185, 0.09375, 0.0625, 0.125, 0.0625, 0.07817, 0.000185, 0.07808, 0.000185, 0.0625, 0.0625, 0.09375, 0.0625, 0.04692, 0.000185, 0.04683, 0.000185, 0.03125, 0.0625, 0.0625, 0.0625, 2.384e-07, 0.0625, 0.03125, 0.0625, 0.01567, 0.000185, 0.01558, 0.000185, 0.9844, 0.000185, 0.9843, 0.000185, 0.9688, 0.0625, 1.0, 0.0625, 0.9375, 0.0625, 0.9688, 0.0625, 0.9532, 0.000185, 0.9531, 0.000185, 0.9219, 0.000185, 0.9218, 0.000185, 0.9063, 0.0625, 0.9375, 0.0625, 0.875, 0.0625, 0.9063, 0.0625, 0.8907, 0.000185, 0.8906, 0.000185, 0.875, 0.1916, 0.875, 0.1875, 0.8438, 0.1875, 0.8438, 0.1916, 0.8593, 0.000185, 0.8438, 0.0625, 0.875, 0.0625, 0.8594, 0.000185, 0.8125, 0.0625, 0.8438, 0.0625, 0.8282, 0.000185, 0.8281, 0.000185, 0.8438, 0.1916, 0.8438, 0.1875, 0.8125, 0.1875, 0.8125, 0.1916, 0.7969, 0.000185, 0.7968, 0.000185, 0.7812, 0.0625, 0.8125, 0.0625, 0.7656, 0.000185, 0.75, 0.0625, 0.7812, 0.0625, 0.7657, 0.000185, 0.3, 0.575, 0.3088, 0.5857, 0.3126, 0.5832, 0.3032, 0.5718, 0.2918, 0.5624, 0.2788, 0.5555, 0.2647, 0.5512, 0.25, 0.5497, 0.2353, 0.5512, 0.2212, 0.5555, 0.2082, 0.5624, 0.2107, 0.5662, 0.2229, 0.5597, 0.2362, 0.5557, 0.25, 0.5543, 0.2638, 0.5557, 0.2771, 0.5597, 0.2893, 0.5662])
me_esfera.use_remesh_fix_poles = True
me_esfera.use_remesh_preserve_attributes = False
me_esfera.use_mirror_vertex_groups = False
me_esfera.update()
me_cilindro_001 = bpy.data.meshes.new('Cilindro.001')
me_cilindro_001.from_pydata([(0.0, 1.0, -1.0), (0.0, 1.0, 1.0), (0.1951, 0.9808, -1.0), (0.1951, 0.9808, 1.0), (0.3827, 0.9239, -1.0), (0.3827, 0.9239, 1.0), (0.5556, 0.8315, -1.0), (0.5556, 0.8315, 1.0), (0.7071, 0.7071, -1.0), (0.7071, 0.7071, 1.0), (0.8315, 0.5556, -1.0), (0.8315, 0.5556, 1.0), (0.9239, 0.3827, -1.0), (0.9239, 0.3827, 1.0), (0.9808, 0.1951, -1.0), (0.9808, 0.1951, 1.0), (1.0, 7.55e-08, -1.0), (1.0, 7.55e-08, 1.0), (0.9808, -0.1951, -1.0), (0.9808, -0.1951, 1.0), (0.9239, -0.3827, -1.0), (0.9239, -0.3827, 1.0), (0.8315, -0.5556, -1.0), (0.8315, -0.5556, 1.0), (0.7071, -0.7071, -1.0), (0.7071, -0.7071, 1.0), (0.5556, -0.8315, -1.0), (0.5556, -0.8315, 1.0), (0.3827, -0.9239, -1.0), (0.3827, -0.9239, 1.0), (0.1951, -0.9808, -1.0), (0.1951, -0.9808, 1.0), (-3.258e-07, -1.0, -1.0), (-3.258e-07, -1.0, 1.0), (-0.1951, -0.9808, -1.0), (-0.1951, -0.9808, 1.0), (-0.3827, -0.9239, -1.0), (-0.3827, -0.9239, 1.0), (-0.5556, -0.8315, -1.0), (-0.5556, -0.8315, 1.0), (-0.7071, -0.7071, -1.0), (-0.7071, -0.7071, 1.0), (-0.8315, -0.5556, -1.0), (-0.8315, -0.5556, 1.0), (-0.9239, -0.3827, -1.0), (-0.9239, -0.3827, 1.0), (-0.9808, -0.1951, -1.0), (-0.9808, -0.1951, 1.0), (-1.0, 9.656e-07, -1.0), (-1.0, 9.656e-07, 1.0), (-0.9808, 0.1951, -1.0), (-0.9808, 0.1951, 1.0), (-0.9239, 0.3827, -1.0), (-0.9239, 0.3827, 1.0), (-0.8315, 0.5556, -1.0), (-0.8315, 0.5556, 1.0), (-0.7071, 0.7071, -1.0), (-0.7071, 0.7071, 1.0), (-0.5556, 0.8315, -1.0), (-0.5556, 0.8315, 1.0), (-0.3827, 0.9239, -1.0), (-0.3827, 0.9239, 1.0), (-0.1951, 0.9808, -1.0), (-0.1951, 0.9808, 1.0), (2.987e-08, 0.7872, -1.0), (6.341e-08, 0.8204, 1.0), (-0.5566, 0.5566, -1.0), (-0.5801, 0.5801, 1.0), (0.1536, -0.7721, -1.0), (0.1601, -0.8047, 1.0), (0.1536, 0.7721, -1.0), (0.3012, -0.7273, -1.0), (-0.3012, 0.7273, -1.0), (0.314, -0.758, 1.0), (-0.314, 0.758, 1.0), (0.1601, 0.8046, 1.0), (-1.782e-08, -0.7872, -1.0), (0.3012, 0.7273, -1.0), (0.314, 0.758, 1.0), (-0.4373, 0.6545, -1.0), (-0.4558, 0.6821, 1.0), (-2.109e-08, -0.8204, 1.0), (-0.1601, 0.8046, 1.0), (-0.1536, 0.7721, -1.0), (0.4373, 0.6545, -1.0), (0.4558, 0.6821, 1.0), (-0.1536, -0.7721, -1.0), (-0.1601, -0.8047, 1.0), (0.5566, 0.5566, -1.0), (0.5801, 0.5801, 1.0), (-0.3012, -0.7273, -1.0), (-0.314, -0.758, 1.0), (0.5801, -0.5801, 1.0), (0.6545, 0.4373, -1.0), (0.4558, -0.6821, 1.0), (0.6821, 0.4558, 1.0), (-0.4373, -0.6545, -1.0), (-0.4558, -0.6821, 1.0), (0.7273, 0.3012, -1.0), (0.758, 0.314, 1.0), (-0.5566, -0.5566, -1.0), (-0.5801, -0.5801, 1.0), (0.7721, 0.1536, -1.0), (0.8047, 0.1601, 1.0), (-0.6545, -0.4373, -1.0), (-0.6821, -0.4558, 1.0), (0.8204, -4.565e-07, 1.0), (0.7872, -4.614e-07, -1.0), (-0.7273, -0.3012, -1.0), (-0.758, -0.314, 1.0), (0.7721, -0.1536, -1.0), (0.8047, -0.1601, 1.0), (-0.7721, -0.1536, -1.0), (-0.8046, -0.1601, 1.0), (-0.8204, -3.231e-07, 1.0), (0.758, -0.314, 1.0), (0.7273, -0.3012, -1.0), (-0.7872, -3.394e-07, -1.0), (0.6821, -0.4558, 1.0), (0.6545, -0.4373, -1.0), (-0.7721, 0.1536, -1.0), (-0.8046, 0.1601, 1.0), (-0.7273, 0.3012, -1.0), (-0.758, 0.314, 1.0), (0.5566, -0.5566, -1.0), (-0.6821, 0.4558, 1.0), (-0.6545, 0.4373, -1.0), (0.4373, -0.6545, -1.0)], [], [(0, 1, 3, 2), (2, 3, 5, 4), (4, 5, 7, 6), (6, 7, 9, 8), (8, 9, 11, 10), (10, 11, 13, 12), (12, 13, 15, 14), (14, 15, 17, 16), (16, 17, 19, 18), (18, 19, 21, 20), (20, 21, 23, 22), (22, 23, 25, 24), (24, 25, 27, 26), (26, 27, 29, 28), (28, 29, 31, 30), (30, 31, 33, 32), (32, 33, 35, 34), (34, 35, 37, 36), (36, 37, 39, 38), (38, 39, 41, 40), (40, 41, 43, 42), (42, 43, 45, 44), (44, 45, 47, 46), (46, 47, 49, 48), (48, 49, 51, 50), (50, 51, 53, 52), (52, 53, 55, 54), (54, 55, 57, 56), (56, 57, 59, 58), (58, 59, 61, 60), (60, 61, 63, 62), (62, 63, 1, 0), (65, 64, 70, 75), (75, 70, 77, 78), (78, 77, 84, 85), (85, 84, 88, 89), (89, 88, 93, 95), (98, 99, 95, 93), (99, 98, 102, 103), (106, 103, 102, 107), (106, 107, 110, 111), (111, 110, 116, 115), (115, 116, 119, 118), (119, 124, 92, 118), (94, 92, 124, 127), (71, 73, 94, 127), (71, 68, 69, 73), (69, 68, 76, 81), (76, 86, 87, 81), (86, 90, 91, 87), (90, 96, 97, 91), (96, 100, 101, 97), (104, 105, 101, 100), (108, 109, 105, 104), (109, 108, 112, 113), (112, 117, 114, 113), (120, 121, 114, 117), (121, 120, 122, 123), (123, 122, 126, 125), (125, 126, 66, 67), (79, 80, 67, 66), (72, 74, 80, 79), (83, 82, 74, 72), (64, 65, 82, 83), (81, 33, 31, 29, 27, 25, 23, 21, 19, 17, 15, 13, 11, 9, 7, 5, 3, 1, 63, 61, 59, 57, 55, 53, 51, 49, 47, 45, 43, 41, 39, 37, 91, 97, 101, 105, 109, 113, 114, 121, 123, 125, 67, 80, 74, 82, 65, 75, 78, 85, 89, 95, 99, 103, 106, 111, 115, 118, 92, 94, 73, 69), (91, 37, 35, 33, 81, 87), (86, 34, 36, 38, 40, 42, 44, 46, 48, 50, 52, 54, 56, 58, 60, 62, 0, 2, 4, 6, 8, 10, 12, 14, 16, 18, 20, 22, 24, 26, 28, 30, 68, 71, 127, 124, 119, 116, 110, 107, 102, 98, 93, 88, 84, 77, 70, 64, 83, 72, 79, 66, 126, 122, 120, 117, 112, 108, 104, 100, 96, 90), (30, 32, 34, 86, 76, 68)])
_uv = me_cilindro_001.uv_layers.new(name='MapaUV')
_uv.uv.foreach_set('vector', [1.0, 0.5, 1.0, 1.0, 0.9688, 1.0, 0.9688, 0.5, 0.9688, 0.5, 0.9688, 1.0, 0.9375, 1.0, 0.9375, 0.5, 0.9375, 0.5, 0.9375, 1.0, 0.9062, 1.0, 0.9062, 0.5, 0.9062, 0.5, 0.9062, 1.0, 0.875, 1.0, 0.875, 0.5, 0.875, 0.5, 0.875, 1.0, 0.8438, 1.0, 0.8438, 0.5, 0.8438, 0.5, 0.8438, 1.0, 0.8125, 1.0, 0.8125, 0.5, 0.8125, 0.5, 0.8125, 1.0, 0.7812, 1.0, 0.7812, 0.5, 0.7812, 0.5, 0.7812, 1.0, 0.75, 1.0, 0.75, 0.5, 0.75, 0.5, 0.75, 1.0, 0.7188, 1.0, 0.7188, 0.5, 0.7188, 0.5, 0.7188, 1.0, 0.6875, 1.0, 0.6875, 0.5, 0.6875, 0.5, 0.6875, 1.0, 0.6562, 1.0, 0.6562, 0.5, 0.6562, 0.5, 0.6562, 1.0, 0.625, 1.0, 0.625, 0.5, 0.625, 0.5, 0.625, 1.0, 0.5938, 1.0, 0.5938, 0.5, 0.5938, 0.5, 0.5938, 1.0, 0.5625, 1.0, 0.5625, 0.5, 0.5625, 0.5, 0.5625, 1.0, 0.5312, 1.0, 0.5312, 0.5, 0.5312, 0.5, 0.5312, 1.0, 0.5, 1.0, 0.5, 0.5, 0.5, 0.5, 0.5, 1.0, 0.4688, 1.0, 0.4688, 0.5, 0.4688, 0.5, 0.4688, 1.0, 0.4375, 1.0, 0.4375, 0.5, 0.4375, 0.5, 0.4375, 1.0, 0.4062, 1.0, 0.4062, 0.5, 0.4062, 0.5, 0.4062, 1.0, 0.375, 1.0, 0.375, 0.5, 0.375, 0.5, 0.375, 1.0, 0.3438, 1.0, 0.3438, 0.5, 0.3438, 0.5, 0.3438, 1.0, 0.3125, 1.0, 0.3125, 0.5, 0.3125, 0.5, 0.3125, 1.0, 0.2812, 1.0, 0.2812, 0.5, 0.2812, 0.5, 0.2812, 1.0, 0.25, 1.0, 0.25, 0.5, 0.25, 0.5, 0.25, 1.0, 0.2188, 1.0, 0.2188, 0.5, 0.2188, 0.5, 0.2188, 1.0, 0.1875, 1.0, 0.1875, 0.5, 0.1875, 0.5, 0.1875, 1.0, 0.1562, 1.0, 0.1562, 0.5, 0.1562, 0.5, 0.1562, 1.0, 0.125, 1.0, 0.125, 0.5, 0.125, 0.5, 0.125, 1.0, 0.09375, 1.0, 0.09375, 0.5, 0.09375, 0.5, 0.09375, 1.0, 0.0625, 1.0, 0.0625, 0.5, 0.0625, 0.5, 0.0625, 1.0, 0.03125, 1.0, 0.03125, 0.5, 0.03125, 0.5, 0.03125, 1.0, 0.0, 1.0, 0.0, 0.5, 0.75, 0.2065, 0.75, 0.1964, 0.7188, 0.1964, 0.7188, 0.2065, 0.7188, 0.2065, 0.7188, 0.1964, 0.6875, 0.1964, 0.6875, 0.2065, 0.6875, 0.2065, 0.6875, 0.1964, 0.6562, 0.1964, 0.6562, 0.2065, 0.6562, 0.2065, 0.6562, 0.1964, 0.625, 0.1964, 0.625, 0.2065, 0.625, 0.2065, 0.625, 0.1964, 0.5937, 0.1964, 0.5937, 0.2065, 0.5625, 0.1964, 0.5625, 0.2065, 0.5937, 0.2065, 0.5937, 0.1964, 0.5625, 0.2065, 0.5625, 0.1964, 0.5312, 0.1964, 0.5312, 0.2065, 0.5, 0.2065, 0.5312, 0.2065, 0.5312, 0.1964, 0.5, 0.1964, 0.5, 0.2065, 0.5, 0.1964, 0.4687, 0.1964, 0.4687, 0.2065, 0.4687, 0.2065, 0.4687, 0.1964, 0.4375, 0.1964, 0.4375, 0.2065, 0.4375, 0.2065, 0.4375, 0.1964, 0.4062, 0.1964, 0.4062, 0.2065, 0.4062, 0.1964, 0.375, 0.1964, 0.375, 0.2065, 0.4062, 0.2065, 0.3437, 0.2065, 0.375, 0.2065, 0.375, 0.1964, 0.3437, 0.1964, 0.3125, 0.1964, 0.3125, 0.2065, 0.3437, 0.2065, 0.3437, 0.1964, 0.3125, 0.1964, 0.2812, 0.1964, 0.2812, 0.2065, 0.3125, 0.2065, 0.2812, 0.2065, 0.2812, 0.1964, 0.25, 0.1964, 0.25, 0.2065, 0.25, 0.1964, 0.2188, 0.1964, 0.2187, 0.2065, 0.25, 0.2065, 0.2188, 0.1964, 0.1875, 0.1964, 0.1875, 0.2065, 0.2188, 0.2065, 0.1875, 0.1964, 0.1563, 0.1964, 0.1563, 0.2065, 0.1875, 0.2065, 0.1563, 0.1964, 0.125, 0.1964, 0.125, 0.2065, 0.1563, 0.2065, 0.09375, 0.1964, 0.09375, 0.2065, 0.125, 0.2065, 0.125, 0.1964, 0.0625, 0.1964, 0.0625, 0.2065, 0.09375, 0.2065, 0.09375, 0.1964, 0.0625, 0.2065, 0.0625, 0.1964, 0.03125, 0.1964, 0.03125, 0.2065, 0.03125, 0.1964, 5.107e-08, 0.1964, 4.149e-08, 0.2065, 0.03125, 0.2065, 0.9688, 0.1964, 0.9688, 0.2065, 1.0, 0.2065, 1.0, 0.1964, 0.9688, 0.2065, 0.9688, 0.1964, 0.9375, 0.1964, 0.9375, 0.2065, 0.9375, 0.2065, 0.9375, 0.1964, 0.9062, 0.1964, 0.9062, 0.2065, 0.9062, 0.2065, 0.9062, 0.1964, 0.875, 0.1964, 0.875, 0.2065, 0.8438, 0.1964, 0.8437, 0.2065, 0.875, 0.2065, 0.875, 0.1964, 0.8125, 0.1964, 0.8125, 0.2065, 0.8438, 0.2065, 0.8438, 0.1964, 0.7812, 0.1964, 0.7812, 0.2065, 0.8125, 0.2065, 0.8125, 0.1964, 0.75, 0.1964, 0.75, 0.2065, 0.7812, 0.2065, 0.7812, 0.1964, 0.25, 0.0531, 0.25, 0.01, 0.2968, 0.01461, 0.3418, 0.02827, 0.3833, 0.05045, 0.4197, 0.08029, 0.4496, 0.1167, 0.4717, 0.1582, 0.4854, 0.2032, 0.49, 0.25, 0.4854, 0.2968, 0.4717, 0.3418, 0.4496, 0.3833, 0.4197, 0.4197, 0.3833, 0.4496, 0.3418, 0.4717, 0.2968, 0.4854, 0.25, 0.49, 0.2032, 0.4854, 0.1582, 0.4717, 0.1167, 0.4496, 0.08029, 0.4197, 0.05045, 0.3833, 0.02827, 0.3418, 0.01461, 0.2968, 0.01, 0.25, 0.01461, 0.2032, 0.02827, 0.1582, 0.05045, 0.1167, 0.08029, 0.08029, 0.1167, 0.05045, 0.1582, 0.02827, 0.1746, 0.06809, 0.1406, 0.08628, 0.1108, 0.1108, 0.08628, 0.1406, 0.06809, 0.1746, 0.05688, 0.2116, 0.0531, 0.25, 0.05688, 0.2884, 0.06809, 0.3254, 0.08628, 0.3594, 0.1108, 0.3892, 0.1406, 0.4137, 0.1746, 0.4319, 0.2116, 0.4431, 0.25, 0.4469, 0.2884, 0.4431, 0.3254, 0.4319, 0.3594, 0.4137, 0.3892, 0.3892, 0.4137, 0.3594, 0.4319, 0.3254, 0.4431, 0.2884, 0.4469, 0.25, 0.4431, 0.2116, 0.4319, 0.1746, 0.4137, 0.1406, 0.3892, 0.1108, 0.3594, 0.08628, 0.3254, 0.06809, 0.2884, 0.05688, 0.1746, 0.06809, 0.1582, 0.02827, 0.2032, 0.01461, 0.25, 0.01, 0.25, 0.0531, 0.2116, 0.05688, 0.7131, 0.06471, 0.7032, 0.01461, 0.6582, 0.02827, 0.6167, 0.05045, 0.5803, 0.08029, 0.5504, 0.1167, 0.5283, 0.1582, 0.5146, 0.2032, 0.51, 0.25, 0.5146, 0.2968, 0.5283, 0.3418, 0.5504, 0.3833, 0.5803, 0.4197, 0.6167, 0.4496, 0.6582, 0.4717, 0.7032, 0.4854, 0.75, 0.49, 0.7968, 0.4854, 0.8418, 0.4717, 0.8833, 0.4496, 0.9197, 0.4197, 0.9496, 0.3833, 0.9717, 0.3418, 0.9854, 0.2968, 0.99, 0.25, 0.9854, 0.2032, 0.9717, 0.1582, 0.9496, 0.1167, 0.9197, 0.08029, 0.8833, 0.05045, 0.8418, 0.02827, 0.7968, 0.01461, 0.7869, 0.06471, 0.8223, 0.07546, 0.855, 0.09292, 0.8836, 0.1164, 0.9071, 0.145, 0.9245, 0.1777, 0.9353, 0.2131, 0.9389, 0.25, 0.9353, 0.2869, 0.9245, 0.3223, 0.9071, 0.355, 0.8836, 0.3836, 0.855, 0.4071, 0.8223, 0.4245, 0.7869, 0.4353, 0.75, 0.4389, 0.7131, 0.4353, 0.6777, 0.4245, 0.645, 0.4071, 0.6164, 0.3836, 0.5929, 0.355, 0.5755, 0.3223, 0.5647, 0.2869, 0.5611, 0.25, 0.5647, 0.2131, 0.5755, 0.1777, 0.5929, 0.145, 0.6164, 0.1164, 0.645, 0.09292, 0.6777, 0.07546, 0.7968, 0.01461, 0.75, 0.01, 0.7032, 0.01461, 0.7131, 0.06471, 0.75, 0.06108, 0.7869, 0.06471])
me_cilindro_001.use_remesh_fix_poles = True
me_cilindro_001.use_remesh_preserve_attributes = False
me_cilindro_001.use_mirror_vertex_groups = False
me_cilindro_001.update()

# ---- objects
ob_esfera = bpy.data.objects.new('Esfera', me_esfera)
ob_cilindro = bpy.data.objects.new('Cilindro', me_cilindro_001)

# ---- transforms, parenting, visibility, modifiers, constraints
ob_esfera.location = (0.0, 0.0, 0.009077)
ob_esfera.scale = (1.5, 1.5, 2.0)
ob_esfera.lineart.crease_threshold = 0.0
ob_cilindro.location = (0.0, 0.0, -1.588)
ob_cilindro.scale = (1.1, 1.1, 0.01)
ob_cilindro.lineart.crease_threshold = 0.0

# ---- collection membership
col_collection.objects.link(ob_esfera)
col_collection.objects.link(ob_cilindro)

# ---- scene / render settings (as saved in the file)
scene.frame_start = 1; scene.frame_end = 250; scene.frame_set(1)
scene.render.engine = 'BLENDER_EEVEE_NEXT'
scene.cycles.use_denoising = False
scene.cycles.samples = 128
scene.cycles.sampling_pattern = 'TABULATED_SOBOL'
scene.cycles.use_adaptive_sampling = False
scene.cycles.use_light_tree = False
scene.view_settings.view_transform = 'Filmic'
bpy.context.view_layer.update()

# ---- added for rendering (the .blend has no active camera and no usable light): camera, sun
cam_auto = bpy.data.cameras.new('AutoCamera')
cam_auto.lens = 50.0
cam_auto.sensor_width = 36.0
cam_auto.clip_end = 1000.0
ob_auto_camera = bpy.data.objects.new('AutoCamera', cam_auto)
scene.collection.objects.link(ob_auto_camera)
ob_auto_camera.location = (4.04649, -4.81579, 2.11627)
ob_auto_camera.rotation_euler = (1.09748, -7.21219e-08, 0.694738)
scene.camera = ob_auto_camera
light_auto_sun = bpy.data.lights.new('AutoSun', 'SUN')
light_auto_sun.energy = 3.0
light_auto_sun.angle = 0.0523599
ob_auto_sun = bpy.data.objects.new('AutoSun', light_auto_sun)
scene.collection.objects.link(ob_auto_sun)
ob_auto_sun.rotation_euler = (0.872665, 0.174533, 0.523599)
bpy.context.view_layer.update()
